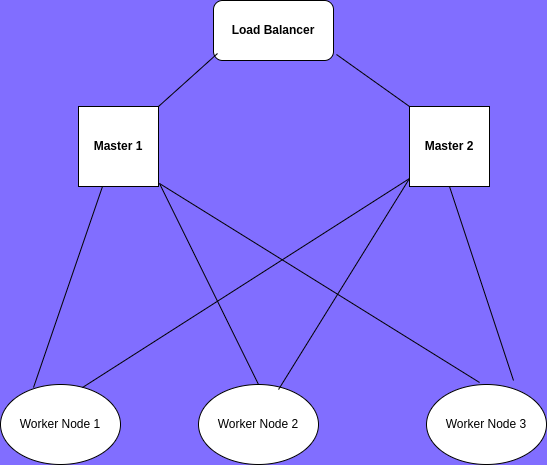

The diagram above was exported from draw.io. Its source (the exported page's mxGraphModel, read from the mxfile embedded in the PNG):
<mxGraphModel dx="800" dy="492" grid="0" gridSize="10" guides="1" tooltips="1" connect="1" arrows="1" fold="1" page="1" pageScale="1" pageWidth="827" pageHeight="1169" background="#816EFF" math="0" shadow="0">
  <root>
    <mxCell id="0" />
    <mxCell id="1" parent="0" />
    <mxCell id="u2z_66TTspvvLjTFvXEm-2" value="&lt;b&gt;Master 1&lt;/b&gt;" style="whiteSpace=wrap;html=1;aspect=fixed;" parent="1" vertex="1">
      <mxGeometry x="219" y="148" width="80" height="80" as="geometry" />
    </mxCell>
    <mxCell id="u2z_66TTspvvLjTFvXEm-3" value="Master 2" style="whiteSpace=wrap;html=1;aspect=fixed;fontStyle=1" parent="1" vertex="1">
      <mxGeometry x="550" y="148" width="80" height="80" as="geometry" />
    </mxCell>
    <mxCell id="u2z_66TTspvvLjTFvXEm-4" value="Load Balancer" style="rounded=1;whiteSpace=wrap;html=1;fontStyle=1" parent="1" vertex="1">
      <mxGeometry x="354" y="42" width="120" height="60" as="geometry" />
    </mxCell>
    <mxCell id="u2z_66TTspvvLjTFvXEm-5" value="" style="endArrow=none;html=1;rounded=0;exitX=1;exitY=0;exitDx=0;exitDy=0;" parent="1" source="u2z_66TTspvvLjTFvXEm-2" edge="1">
      <mxGeometry width="50" height="50" relative="1" as="geometry">
        <mxPoint x="308" y="145" as="sourcePoint" />
        <mxPoint x="358" y="95" as="targetPoint" />
      </mxGeometry>
    </mxCell>
    <mxCell id="u2z_66TTspvvLjTFvXEm-9" value="" style="endArrow=none;html=1;rounded=0;exitX=0;exitY=0;exitDx=0;exitDy=0;" parent="1" source="u2z_66TTspvvLjTFvXEm-3" edge="1">
      <mxGeometry width="50" height="50" relative="1" as="geometry">
        <mxPoint x="522" y="143" as="sourcePoint" />
        <mxPoint x="477" y="96" as="targetPoint" />
      </mxGeometry>
    </mxCell>
    <mxCell id="u2z_66TTspvvLjTFvXEm-10" value="Worker Node 1" style="ellipse;whiteSpace=wrap;html=1;" parent="1" vertex="1">
      <mxGeometry x="141" y="426" width="120" height="80" as="geometry" />
    </mxCell>
    <mxCell id="u2z_66TTspvvLjTFvXEm-11" value="Worker Node 2" style="ellipse;whiteSpace=wrap;html=1;" parent="1" vertex="1">
      <mxGeometry x="339" y="426" width="120" height="80" as="geometry" />
    </mxCell>
    <mxCell id="u2z_66TTspvvLjTFvXEm-12" value="Worker Node 3" style="ellipse;whiteSpace=wrap;html=1;" parent="1" vertex="1">
      <mxGeometry x="567" y="426" width="120" height="80" as="geometry" />
    </mxCell>
    <mxCell id="u2z_66TTspvvLjTFvXEm-13" value="" style="endArrow=none;html=1;rounded=0;exitX=0.275;exitY=0.038;exitDx=0;exitDy=0;exitPerimeter=0;" parent="1" source="u2z_66TTspvvLjTFvXEm-10" edge="1">
      <mxGeometry width="50" height="50" relative="1" as="geometry">
        <mxPoint x="216" y="281" as="sourcePoint" />
        <mxPoint x="243" y="228" as="targetPoint" />
      </mxGeometry>
    </mxCell>
    <mxCell id="u2z_66TTspvvLjTFvXEm-14" value="" style="endArrow=none;html=1;rounded=0;exitX=0.5;exitY=0;exitDx=0;exitDy=0;entryX=0.442;entryY=-0.025;entryDx=0;entryDy=0;entryPerimeter=0;" parent="1" source="u2z_66TTspvvLjTFvXEm-11" target="u2z_66TTspvvLjTFvXEm-12" edge="1">
      <mxGeometry width="50" height="50" relative="1" as="geometry">
        <mxPoint x="386" y="282" as="sourcePoint" />
        <mxPoint x="436" y="232" as="targetPoint" />
        <Array as="points">
          <mxPoint x="300" y="225" />
        </Array>
      </mxGeometry>
    </mxCell>
    <mxCell id="u2z_66TTspvvLjTFvXEm-18" value="" style="endArrow=none;html=1;rounded=0;exitX=0.667;exitY=0.063;exitDx=0;exitDy=0;exitPerimeter=0;entryX=0.683;entryY=0.038;entryDx=0;entryDy=0;entryPerimeter=0;" parent="1" source="u2z_66TTspvvLjTFvXEm-11" target="u2z_66TTspvvLjTFvXEm-10" edge="1">
      <mxGeometry width="50" height="50" relative="1" as="geometry">
        <mxPoint x="386" y="282" as="sourcePoint" />
        <mxPoint x="436" y="232" as="targetPoint" />
        <Array as="points">
          <mxPoint x="550" y="220" />
        </Array>
      </mxGeometry>
    </mxCell>
    <mxCell id="u2z_66TTspvvLjTFvXEm-21" value="" style="endArrow=none;html=1;rounded=0;entryX=0.5;entryY=1;entryDx=0;entryDy=0;" parent="1" target="u2z_66TTspvvLjTFvXEm-3" edge="1">
      <mxGeometry width="50" height="50" relative="1" as="geometry">
        <mxPoint x="654" y="422" as="sourcePoint" />
        <mxPoint x="436" y="232" as="targetPoint" />
      </mxGeometry>
    </mxCell>
  </root>
</mxGraphModel>